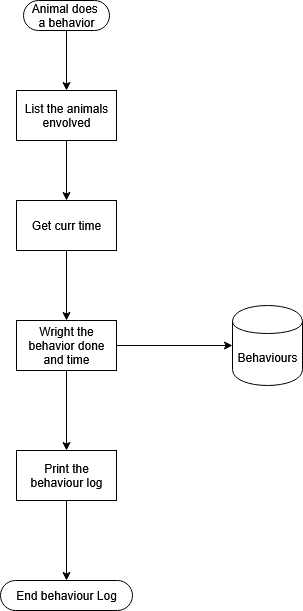

The diagram above was exported from draw.io. Its source (the exported page's mxGraphModel, read from the mxfile embedded in the PNG):
<mxGraphModel dx="1026" dy="573" grid="1" gridSize="10" guides="1" tooltips="1" connect="1" arrows="1" fold="1" page="1" pageScale="1" pageWidth="827" pageHeight="1169" math="0" shadow="0">
  <root>
    <mxCell id="0" />
    <mxCell id="1" parent="0" />
    <mxCell id="UQOomTZAaCyZAPaUyG3R-46" style="edgeStyle=orthogonalEdgeStyle;rounded=0;orthogonalLoop=1;jettySize=auto;html=1;entryX=0.5;entryY=0.5;entryDx=0;entryDy=-15;entryPerimeter=0;" parent="1" edge="1">
      <mxGeometry relative="1" as="geometry">
        <mxPoint x="414" y="530" as="targetPoint" />
      </mxGeometry>
    </mxCell>
    <mxCell id="QcQdOetUA6qP5Ii0NC-2-26" style="edgeStyle=orthogonalEdgeStyle;rounded=0;orthogonalLoop=1;jettySize=auto;html=1;" edge="1" parent="1" target="QcQdOetUA6qP5Ii0NC-2-22">
      <mxGeometry relative="1" as="geometry">
        <mxPoint x="140" y="710" as="sourcePoint" />
      </mxGeometry>
    </mxCell>
    <mxCell id="QcQdOetUA6qP5Ii0NC-2-46" style="edgeStyle=orthogonalEdgeStyle;rounded=0;orthogonalLoop=1;jettySize=auto;html=1;" edge="1" parent="1" source="QcQdOetUA6qP5Ii0NC-2-44" target="QcQdOetUA6qP5Ii0NC-2-45">
      <mxGeometry relative="1" as="geometry" />
    </mxCell>
    <mxCell id="QcQdOetUA6qP5Ii0NC-2-44" value="&lt;div&gt;Animal does&amp;nbsp;&lt;/div&gt;&lt;div&gt;a behavior&lt;/div&gt;" style="html=1;dashed=0;whiteSpace=wrap;shape=mxgraph.dfd.start" vertex="1" parent="1">
      <mxGeometry x="371" y="50" width="86" height="30" as="geometry" />
    </mxCell>
    <mxCell id="QcQdOetUA6qP5Ii0NC-2-58" style="edgeStyle=orthogonalEdgeStyle;rounded=0;orthogonalLoop=1;jettySize=auto;html=1;entryX=0.5;entryY=0;entryDx=0;entryDy=0;" edge="1" parent="1" source="QcQdOetUA6qP5Ii0NC-2-45" target="QcQdOetUA6qP5Ii0NC-2-57">
      <mxGeometry relative="1" as="geometry" />
    </mxCell>
    <mxCell id="QcQdOetUA6qP5Ii0NC-2-45" value="List the animals envolved" style="html=1;dashed=0;whiteSpace=wrap;" vertex="1" parent="1">
      <mxGeometry x="364" y="140" width="100" height="50" as="geometry" />
    </mxCell>
    <mxCell id="QcQdOetUA6qP5Ii0NC-2-50" style="edgeStyle=orthogonalEdgeStyle;rounded=0;orthogonalLoop=1;jettySize=auto;html=1;" edge="1" parent="1" source="QcQdOetUA6qP5Ii0NC-2-47" target="QcQdOetUA6qP5Ii0NC-2-49">
      <mxGeometry relative="1" as="geometry" />
    </mxCell>
    <mxCell id="QcQdOetUA6qP5Ii0NC-2-56" style="edgeStyle=orthogonalEdgeStyle;rounded=0;orthogonalLoop=1;jettySize=auto;html=1;" edge="1" parent="1" source="QcQdOetUA6qP5Ii0NC-2-47" target="QcQdOetUA6qP5Ii0NC-2-55">
      <mxGeometry relative="1" as="geometry" />
    </mxCell>
    <mxCell id="QcQdOetUA6qP5Ii0NC-2-47" value="Wright the behavior done and time" style="html=1;dashed=0;whiteSpace=wrap;" vertex="1" parent="1">
      <mxGeometry x="364" y="370" width="100" height="50" as="geometry" />
    </mxCell>
    <mxCell id="QcQdOetUA6qP5Ii0NC-2-49" value="Behaviours" style="shape=cylinder;whiteSpace=wrap;html=1;boundedLbl=1;backgroundOutline=1;" vertex="1" parent="1">
      <mxGeometry x="580" y="355" width="70" height="80" as="geometry" />
    </mxCell>
    <mxCell id="QcQdOetUA6qP5Ii0NC-2-55" value="Print the behaviour log" style="html=1;dashed=0;whiteSpace=wrap;" vertex="1" parent="1">
      <mxGeometry x="364" y="500" width="100" height="50" as="geometry" />
    </mxCell>
    <mxCell id="QcQdOetUA6qP5Ii0NC-2-59" style="edgeStyle=orthogonalEdgeStyle;rounded=0;orthogonalLoop=1;jettySize=auto;html=1;" edge="1" parent="1" source="QcQdOetUA6qP5Ii0NC-2-57" target="QcQdOetUA6qP5Ii0NC-2-47">
      <mxGeometry relative="1" as="geometry" />
    </mxCell>
    <mxCell id="QcQdOetUA6qP5Ii0NC-2-57" value="Get curr time" style="html=1;dashed=0;whiteSpace=wrap;" vertex="1" parent="1">
      <mxGeometry x="364" y="250" width="100" height="50" as="geometry" />
    </mxCell>
    <mxCell id="QcQdOetUA6qP5Ii0NC-2-61" value="End behaviour Log" style="html=1;dashed=0;whiteSpace=wrap;shape=mxgraph.dfd.start" vertex="1" parent="1">
      <mxGeometry x="348" y="630" width="132" height="30" as="geometry" />
    </mxCell>
    <mxCell id="QcQdOetUA6qP5Ii0NC-2-62" style="edgeStyle=orthogonalEdgeStyle;rounded=0;orthogonalLoop=1;jettySize=auto;html=1;entryX=0.5;entryY=0.5;entryDx=0;entryDy=-15;entryPerimeter=0;" edge="1" parent="1" source="QcQdOetUA6qP5Ii0NC-2-55" target="QcQdOetUA6qP5Ii0NC-2-61">
      <mxGeometry relative="1" as="geometry" />
    </mxCell>
  </root>
</mxGraphModel>